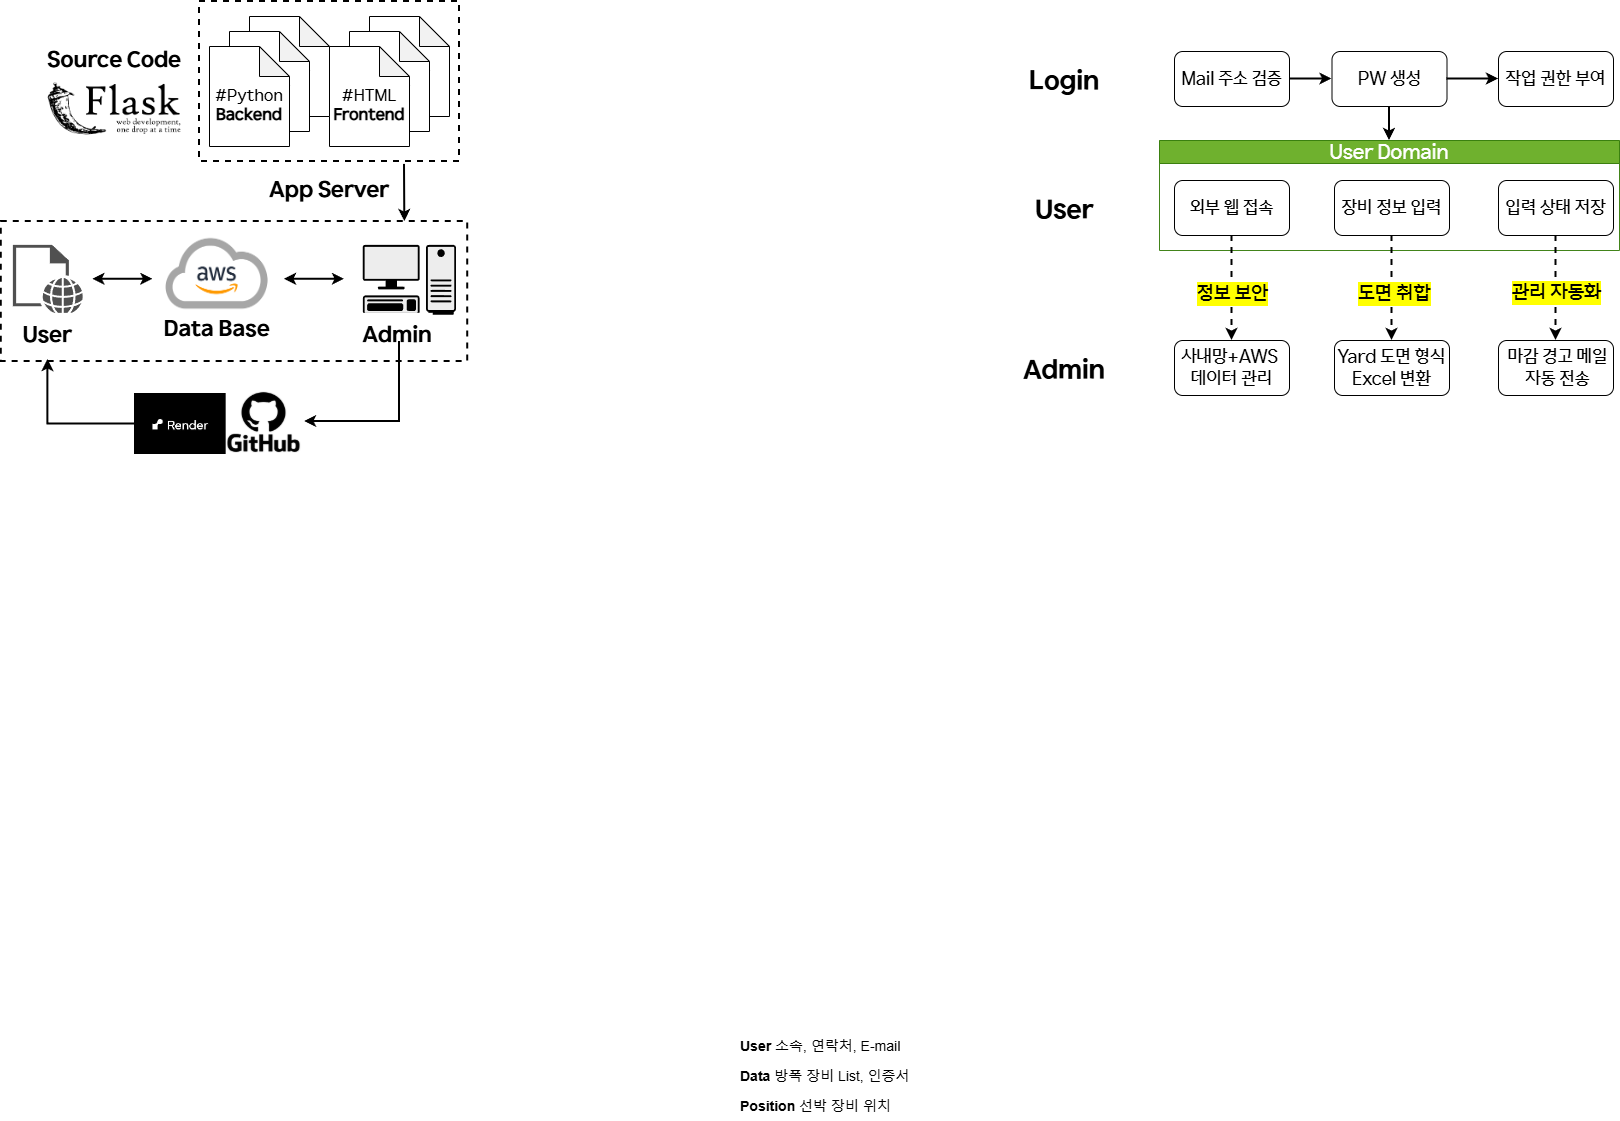

The diagram above was exported from draw.io. Its source (the exported page's mxGraphModel, read from the mxfile embedded in the PNG):
<mxGraphModel dx="3482" dy="2118" grid="1" gridSize="10" guides="1" tooltips="1" connect="1" arrows="1" fold="1" page="1" pageScale="1" pageWidth="827" pageHeight="1169" math="0" shadow="0">
  <root>
    <mxCell id="0" />
    <mxCell id="1" parent="0" />
    <mxCell id="edkDDNtD3hpGfq71PkZ--18" value="&lt;font style=&quot;font-size: 14px;&quot;&gt;&lt;b style=&quot;&quot;&gt;Position&lt;/b&gt; 선박 장비 위치&amp;nbsp;&lt;/font&gt;" style="text;strokeColor=none;fillColor=none;align=left;verticalAlign=middle;spacingLeft=4;spacingRight=4;overflow=hidden;points=[[0,0.5],[1,0.5]];portConstraint=eastwest;rotatable=0;whiteSpace=wrap;html=1;dashed=1;" parent="1" vertex="1">
      <mxGeometry x="-370" y="1010" width="180" height="30" as="geometry" />
    </mxCell>
    <mxCell id="edkDDNtD3hpGfq71PkZ--17" value="&lt;font style=&quot;font-size: 14px;&quot;&gt;&lt;b style=&quot;&quot;&gt;Data&lt;/b&gt; 방폭 장비 List, 인증서&lt;/font&gt;" style="text;align=left;verticalAlign=middle;spacingLeft=4;spacingRight=4;overflow=hidden;points=[[0,0.5],[1,0.5]];portConstraint=eastwest;rotatable=0;whiteSpace=wrap;html=1;strokeColor=none;dashed=1;" parent="1" vertex="1">
      <mxGeometry x="-370" y="980" width="180" height="30" as="geometry" />
    </mxCell>
    <mxCell id="edkDDNtD3hpGfq71PkZ--16" value="&lt;font style=&quot;font-size: 14px;&quot;&gt;&lt;b&gt;User&lt;/b&gt;&amp;nbsp;소속, 연락처, E-mail&lt;/font&gt;" style="text;align=left;verticalAlign=middle;spacingLeft=4;spacingRight=4;overflow=hidden;points=[[0,0.5],[1,0.5]];portConstraint=eastwest;rotatable=0;whiteSpace=wrap;html=1;perimeterSpacing=0;dashed=1;strokeColor=none;" parent="1" vertex="1">
      <mxGeometry x="-370" y="950" width="180" height="30" as="geometry" />
    </mxCell>
    <mxCell id="E9hsQxRl4FJ7_HClxVdp-56" style="edgeStyle=orthogonalEdgeStyle;rounded=0;orthogonalLoop=1;jettySize=auto;html=1;exitX=1;exitY=0.5;exitDx=0;exitDy=0;" parent="1" source="edkDDNtD3hpGfq71PkZ--17" target="edkDDNtD3hpGfq71PkZ--17" edge="1">
      <mxGeometry relative="1" as="geometry" />
    </mxCell>
    <mxCell id="-IHRxDXbb6TF0VfyF2rW-14" value="" style="group" parent="1" vertex="1" connectable="0">
      <mxGeometry x="-100" y="-30" width="615" height="349" as="geometry" />
    </mxCell>
    <mxCell id="edkDDNtD3hpGfq71PkZ--1" value="&lt;font&gt;Mail 주소 검증&lt;/font&gt;" style="rounded=1;whiteSpace=wrap;html=1;fontFamily=HD현대체 Medium;fontSize=18;" parent="-IHRxDXbb6TF0VfyF2rW-14" vertex="1">
      <mxGeometry x="170" width="115" height="55" as="geometry" />
    </mxCell>
    <mxCell id="edkDDNtD3hpGfq71PkZ--2" value="&lt;font&gt;PW 생성&lt;/font&gt;" style="whiteSpace=wrap;html=1;rounded=1;fontFamily=HD현대체 Medium;fontSize=18;" parent="-IHRxDXbb6TF0VfyF2rW-14" vertex="1">
      <mxGeometry x="327.5" width="115" height="55" as="geometry" />
    </mxCell>
    <mxCell id="edkDDNtD3hpGfq71PkZ--6" value="&lt;span&gt;&lt;font&gt;작업 권한 부여&lt;/font&gt;&lt;/span&gt;" style="whiteSpace=wrap;html=1;rounded=1;fontFamily=HD현대체 Medium;fontSize=18;" parent="-IHRxDXbb6TF0VfyF2rW-14" vertex="1">
      <mxGeometry x="494" width="115" height="55" as="geometry" />
    </mxCell>
    <mxCell id="l-jCHVFoO6IfpWyF8wH8-52" value="&lt;font&gt;Login&lt;/font&gt;" style="rounded=0;whiteSpace=wrap;html=1;fontSize=26;strokeColor=none;fontFamily=HD현대체 Bold;" parent="-IHRxDXbb6TF0VfyF2rW-14" vertex="1">
      <mxGeometry width="120" height="60" as="geometry" />
    </mxCell>
    <mxCell id="-IHRxDXbb6TF0VfyF2rW-11" value="" style="group" parent="-IHRxDXbb6TF0VfyF2rW-14" vertex="1" connectable="0">
      <mxGeometry y="89" width="615" height="260" as="geometry" />
    </mxCell>
    <mxCell id="E9hsQxRl4FJ7_HClxVdp-35" value="&lt;span&gt;&lt;font style=&quot;font-size: 18px;&quot; face=&quot;HD현대체 Medium&quot;&gt;사내망+AWS&amp;nbsp;&lt;br&gt;데이터 관리&lt;/font&gt;&lt;/span&gt;" style="whiteSpace=wrap;html=1;rounded=1;fontSize=16;" parent="-IHRxDXbb6TF0VfyF2rW-11" vertex="1">
      <mxGeometry x="170" y="200" width="115" height="55" as="geometry" />
    </mxCell>
    <mxCell id="tJ2w9ovYZYxpZvMZS7qf-40" value="&lt;span&gt;&lt;font style=&quot;font-size: 18px;&quot; face=&quot;HD현대체 Medium&quot;&gt;Yard 도면 형식Excel 변환&lt;/font&gt;&lt;/span&gt;" style="whiteSpace=wrap;html=1;rounded=1;fontSize=16;" parent="-IHRxDXbb6TF0VfyF2rW-11" vertex="1">
      <mxGeometry x="330" y="200" width="115" height="55" as="geometry" />
    </mxCell>
    <mxCell id="tJ2w9ovYZYxpZvMZS7qf-31" value="&lt;font style=&quot;font-size: 18px;&quot; face=&quot;HD현대체 Medium&quot;&gt;&amp;nbsp;마감 경고 메일&lt;/font&gt;&lt;div&gt;&lt;font style=&quot;font-size: 18px;&quot; face=&quot;HD현대체 Medium&quot;&gt;&amp;nbsp;자동 전송&lt;/font&gt;&lt;/div&gt;" style="whiteSpace=wrap;html=1;rounded=1;fontSize=16;" parent="-IHRxDXbb6TF0VfyF2rW-11" vertex="1">
      <mxGeometry x="494" y="200" width="115" height="55" as="geometry" />
    </mxCell>
    <mxCell id="l-jCHVFoO6IfpWyF8wH8-54" value="User" style="rounded=0;whiteSpace=wrap;html=1;fontSize=26;strokeColor=none;fontFamily=HD현대체 Bold;" parent="-IHRxDXbb6TF0VfyF2rW-11" vertex="1">
      <mxGeometry y="40" width="120" height="60" as="geometry" />
    </mxCell>
    <mxCell id="l-jCHVFoO6IfpWyF8wH8-55" value="Admin" style="rounded=0;whiteSpace=wrap;html=1;fontSize=26;strokeColor=none;fontFamily=HD현대체 Bold;" parent="-IHRxDXbb6TF0VfyF2rW-11" vertex="1">
      <mxGeometry y="200" width="120" height="60" as="geometry" />
    </mxCell>
    <mxCell id="-IHRxDXbb6TF0VfyF2rW-10" value="" style="group" parent="-IHRxDXbb6TF0VfyF2rW-11" vertex="1" connectable="0">
      <mxGeometry x="155" width="460" height="110" as="geometry" />
    </mxCell>
    <mxCell id="-IHRxDXbb6TF0VfyF2rW-9" value="" style="group" parent="-IHRxDXbb6TF0VfyF2rW-10" vertex="1" connectable="0">
      <mxGeometry width="460" height="110" as="geometry" />
    </mxCell>
    <mxCell id="tJ2w9ovYZYxpZvMZS7qf-17" value="&lt;font&gt;&lt;span&gt;User Domain&lt;/span&gt;&lt;/font&gt;" style="swimlane;whiteSpace=wrap;html=1;fillColor=#60a917;strokeColor=#2D7600;fontFamily=HD현대체 Medium;fontStyle=0;fontSize=20;fontColor=#ffffff;opacity=90;" parent="-IHRxDXbb6TF0VfyF2rW-9" vertex="1">
      <mxGeometry width="460" height="110" as="geometry" />
    </mxCell>
    <mxCell id="tJ2w9ovYZYxpZvMZS7qf-29" value="&lt;font&gt;입력 상태 저장&lt;/font&gt;" style="whiteSpace=wrap;html=1;rounded=1;fontFamily=HD현대체 Medium;fontSize=18;" parent="tJ2w9ovYZYxpZvMZS7qf-17" vertex="1">
      <mxGeometry x="339" y="40" width="115" height="55" as="geometry" />
    </mxCell>
    <mxCell id="-IHRxDXbb6TF0VfyF2rW-8" value="" style="group" parent="tJ2w9ovYZYxpZvMZS7qf-17" vertex="1" connectable="0">
      <mxGeometry x="15" y="40" width="275" height="55" as="geometry" />
    </mxCell>
    <mxCell id="tJ2w9ovYZYxpZvMZS7qf-25" value="&lt;font&gt;장비 정보 입력&lt;/font&gt;" style="whiteSpace=wrap;html=1;rounded=1;fontFamily=HD현대체 Medium;fontSize=18;" parent="-IHRxDXbb6TF0VfyF2rW-8" vertex="1">
      <mxGeometry x="160" width="115" height="55" as="geometry" />
    </mxCell>
    <mxCell id="E9hsQxRl4FJ7_HClxVdp-30" value="&lt;font&gt;외부 웹 접속&lt;/font&gt;" style="rounded=1;whiteSpace=wrap;html=1;fontFamily=HD현대체 Medium;fontSize=18;" parent="-IHRxDXbb6TF0VfyF2rW-8" vertex="1">
      <mxGeometry width="115" height="55" as="geometry" />
    </mxCell>
    <mxCell id="tJ2w9ovYZYxpZvMZS7qf-32" value="" style="rounded=0;orthogonalLoop=1;jettySize=auto;html=1;exitX=0.5;exitY=1;exitDx=0;exitDy=0;entryX=0.5;entryY=0;entryDx=0;entryDy=0;dashed=1;strokeWidth=2;" parent="-IHRxDXbb6TF0VfyF2rW-11" source="tJ2w9ovYZYxpZvMZS7qf-29" target="tJ2w9ovYZYxpZvMZS7qf-31" edge="1">
      <mxGeometry relative="1" as="geometry">
        <mxPoint x="579.5800000000004" y="237.5" as="sourcePoint" />
        <mxPoint x="580" y="400" as="targetPoint" />
      </mxGeometry>
    </mxCell>
    <mxCell id="tJ2w9ovYZYxpZvMZS7qf-33" value="&lt;span&gt;&lt;span&gt;관리 자동화&lt;/span&gt;&lt;/span&gt;" style="edgeLabel;html=1;align=center;verticalAlign=middle;resizable=0;points=[];labelBackgroundColor=light-dark(#FFFF00,#323200);fontFamily=HD현대체 Medium;fontSize=20;fontStyle=0" parent="tJ2w9ovYZYxpZvMZS7qf-32" vertex="1" connectable="0">
      <mxGeometry x="0.1158" y="1" relative="1" as="geometry">
        <mxPoint x="-1" y="-2" as="offset" />
      </mxGeometry>
    </mxCell>
    <mxCell id="E9hsQxRl4FJ7_HClxVdp-39" style="rounded=0;orthogonalLoop=1;jettySize=auto;html=1;entryX=0.5;entryY=0;entryDx=0;entryDy=0;exitX=0.5;exitY=1;exitDx=0;exitDy=0;dashed=1;strokeWidth=2;" parent="-IHRxDXbb6TF0VfyF2rW-11" source="tJ2w9ovYZYxpZvMZS7qf-25" target="tJ2w9ovYZYxpZvMZS7qf-40" edge="1">
      <mxGeometry relative="1" as="geometry">
        <mxPoint x="384.58" y="280" as="targetPoint" />
        <mxPoint x="384.58" y="88" as="sourcePoint" />
      </mxGeometry>
    </mxCell>
    <mxCell id="E9hsQxRl4FJ7_HClxVdp-40" value="&lt;span&gt;&lt;font&gt;도면 취합&lt;/font&gt;&lt;/span&gt;" style="edgeLabel;html=1;align=center;verticalAlign=middle;resizable=0;points=[];labelBackgroundColor=light-dark(#FFFF00,#323200);fontFamily=HD현대체 Medium;fontSize=20;fontStyle=0" parent="E9hsQxRl4FJ7_HClxVdp-39" vertex="1" connectable="0">
      <mxGeometry x="0.0978" y="1" relative="1" as="geometry">
        <mxPoint x="1" as="offset" />
      </mxGeometry>
    </mxCell>
    <mxCell id="E9hsQxRl4FJ7_HClxVdp-42" style="rounded=0;orthogonalLoop=1;jettySize=auto;html=1;entryX=0.5;entryY=0;entryDx=0;entryDy=0;exitX=0.5;exitY=1;exitDx=0;exitDy=0;dashed=1;strokeWidth=2;" parent="-IHRxDXbb6TF0VfyF2rW-11" source="E9hsQxRl4FJ7_HClxVdp-30" target="E9hsQxRl4FJ7_HClxVdp-35" edge="1">
      <mxGeometry relative="1" as="geometry">
        <mxPoint x="218.64" y="270" as="targetPoint" />
        <mxPoint x="221.35" y="90" as="sourcePoint" />
      </mxGeometry>
    </mxCell>
    <mxCell id="E9hsQxRl4FJ7_HClxVdp-43" value="&lt;span&gt;&lt;font&gt;정보 보안&lt;/font&gt;&lt;/span&gt;" style="edgeLabel;html=1;align=center;verticalAlign=middle;resizable=0;points=[];labelBackgroundColor=light-dark(#FFFF00,#323200);fontFamily=HD현대체 Medium;fontSize=20;fontStyle=0" parent="E9hsQxRl4FJ7_HClxVdp-42" vertex="1" connectable="0">
      <mxGeometry x="0.0978" y="1" relative="1" as="geometry">
        <mxPoint x="-1" as="offset" />
      </mxGeometry>
    </mxCell>
    <mxCell id="edkDDNtD3hpGfq71PkZ--3" value="" style="edgeStyle=orthogonalEdgeStyle;rounded=0;orthogonalLoop=1;jettySize=auto;html=1;strokeWidth=2;" parent="-IHRxDXbb6TF0VfyF2rW-14" source="edkDDNtD3hpGfq71PkZ--1" target="edkDDNtD3hpGfq71PkZ--2" edge="1">
      <mxGeometry relative="1" as="geometry" />
    </mxCell>
    <mxCell id="edkDDNtD3hpGfq71PkZ--7" value="" style="edgeStyle=orthogonalEdgeStyle;rounded=0;orthogonalLoop=1;jettySize=auto;html=1;strokeWidth=2;" parent="-IHRxDXbb6TF0VfyF2rW-14" source="edkDDNtD3hpGfq71PkZ--2" target="edkDDNtD3hpGfq71PkZ--6" edge="1">
      <mxGeometry relative="1" as="geometry" />
    </mxCell>
    <mxCell id="l-jCHVFoO6IfpWyF8wH8-57" value="" style="edgeStyle=orthogonalEdgeStyle;rounded=0;orthogonalLoop=1;jettySize=auto;html=1;strokeWidth=2;entryX=0.5;entryY=0;entryDx=0;entryDy=0;exitX=0.5;exitY=1;exitDx=0;exitDy=0;" parent="-IHRxDXbb6TF0VfyF2rW-14" source="edkDDNtD3hpGfq71PkZ--2" target="tJ2w9ovYZYxpZvMZS7qf-17" edge="1">
      <mxGeometry relative="1" as="geometry">
        <mxPoint x="388" y="89" as="targetPoint" />
        <mxPoint x="385" y="59" as="sourcePoint" />
      </mxGeometry>
    </mxCell>
    <mxCell id="l-jCHVFoO6IfpWyF8wH8-37" value="&lt;font&gt;Source Code&lt;/font&gt;" style="rounded=0;whiteSpace=wrap;html=1;strokeColor=none;fontFamily=HD현대체 Bold;fontSize=22;" parent="1" vertex="1">
      <mxGeometry x="-1060" y="-50" width="140" height="60" as="geometry" />
    </mxCell>
    <mxCell id="l-jCHVFoO6IfpWyF8wH8-62" value="App Server" style="rounded=0;whiteSpace=wrap;html=1;strokeColor=none;fontFamily=HD현대체 Bold;fontSize=22;" parent="1" vertex="1">
      <mxGeometry x="-845" y="80.03" width="140" height="60" as="geometry" />
    </mxCell>
    <mxCell id="8wcpYMWsVJDnqcAF6DCu-1" value="" style="shape=image;verticalLabelPosition=bottom;verticalAlign=top;imageAspect=0;image=data:image/png,(base64 omitted: 9712 chars);" vertex="1" parent="1">
      <mxGeometry x="-1060" width="140" height="54.6" as="geometry" />
    </mxCell>
    <mxCell id="8wcpYMWsVJDnqcAF6DCu-40" value="" style="endArrow=classic;html=1;rounded=0;strokeWidth=2;exitX=0.818;exitY=1.018;exitDx=0;exitDy=0;exitPerimeter=0;" edge="1" parent="1">
      <mxGeometry width="50" height="50" relative="1" as="geometry">
        <mxPoint x="-700.0000000000001" y="82.91000000000011" as="sourcePoint" />
        <mxPoint x="-699.68" y="140.03" as="targetPoint" />
      </mxGeometry>
    </mxCell>
    <mxCell id="l-jCHVFoO6IfpWyF8wH8-60" value="" style="rounded=0;whiteSpace=wrap;html=1;strokeColor=default;strokeWidth=2;dashed=1;" parent="1" vertex="1">
      <mxGeometry x="-1103.23" y="140.03" width="466.45" height="139.97" as="geometry" />
    </mxCell>
    <mxCell id="l-jCHVFoO6IfpWyF8wH8-63" value="" style="shape=mxgraph.networks2.icon;aspect=fixed;fillColor=#EDEDED;strokeColor=#000000;gradientColor=#5B6163;network2IconShadow=1;network2bgFillColor=none;labelPosition=center;verticalLabelPosition=bottom;align=center;verticalAlign=top;network2Icon=mxgraph.networks2.pc;network2IconYOffset=-0.0593;network2IconW=0.9999;network2IconH=0.7096;" parent="1" vertex="1">
      <mxGeometry x="-741.73125" y="163.3525027076564" width="93.29" height="69.9675" as="geometry" />
    </mxCell>
    <mxCell id="l-jCHVFoO6IfpWyF8wH8-66" value="" style="sketch=0;pointerEvents=1;shadow=0;dashed=0;html=1;strokeColor=none;fillColor=#505050;labelPosition=center;verticalLabelPosition=bottom;verticalAlign=top;outlineConnect=0;align=center;shape=mxgraph.office.concepts.web_page;" parent="1" vertex="1">
      <mxGeometry x="-1091.56875" y="163.3525027076564" width="69.9675" height="69.96750812296928" as="geometry" />
    </mxCell>
    <mxCell id="mIFPjRoiOO5-gJgXzG39-1" value="Admin" style="rounded=0;whiteSpace=wrap;html=1;strokeColor=none;fontFamily=HD현대체 Bold;fontSize=22;" parent="1" vertex="1">
      <mxGeometry x="-741.73125" y="231.3200108306257" width="69.9675" height="46.64500541531285" as="geometry" />
    </mxCell>
    <mxCell id="mIFPjRoiOO5-gJgXzG39-2" value="User" style="rounded=0;whiteSpace=wrap;html=1;strokeColor=none;fontFamily=HD현대체 Bold;fontSize=22;" parent="1" vertex="1">
      <mxGeometry x="-1091.5687500000004" y="231.35499458468715" width="69.9675" height="46.64500541531285" as="geometry" />
    </mxCell>
    <mxCell id="l-jCHVFoO6IfpWyF8wH8-38" value="&lt;font&gt;Data Base&lt;/font&gt;" style="rounded=0;whiteSpace=wrap;html=1;strokeColor=none;fontFamily=HD현대체 Bold;fontSize=22;" parent="1" vertex="1">
      <mxGeometry x="-951.6337500000003" y="219.69374323085896" width="128.85681250000002" height="58.306256769141065" as="geometry" />
    </mxCell>
    <mxCell id="l-jCHVFoO6IfpWyF8wH8-24" value="" style="shape=image;verticalLabelPosition=bottom;verticalAlign=top;imageAspect=0;aspect=fixed;image=data:image/png,(base64 omitted: 45484 chars);" parent="1" vertex="1">
      <mxGeometry x="-951.63375" y="140.03" width="128.27375" height="104.95125" as="geometry" />
    </mxCell>
    <mxCell id="-IHRxDXbb6TF0VfyF2rW-17" value="" style="endArrow=classic;startArrow=classic;html=1;rounded=0;strokeWidth=2;" parent="1" edge="1">
      <mxGeometry width="50" height="50" relative="1" as="geometry">
        <mxPoint x="-1011.6300000000001" y="197.75" as="sourcePoint" />
        <mxPoint x="-951.6300000000001" y="197.75" as="targetPoint" />
      </mxGeometry>
    </mxCell>
    <mxCell id="l-jCHVFoO6IfpWyF8wH8-30" value="" style="endArrow=classic;startArrow=classic;html=1;rounded=0;strokeWidth=2;" parent="1" edge="1">
      <mxGeometry width="50" height="50" relative="1" as="geometry">
        <mxPoint x="-820.0000000000002" y="197.75" as="sourcePoint" />
        <mxPoint x="-760.0000000000002" y="197.75" as="targetPoint" />
      </mxGeometry>
    </mxCell>
    <mxCell id="l-jCHVFoO6IfpWyF8wH8-36" value="" style="rounded=0;whiteSpace=wrap;html=1;dashed=1;strokeWidth=2;" parent="1" vertex="1">
      <mxGeometry x="-905" y="-80" width="260" height="160" as="geometry" />
    </mxCell>
    <mxCell id="l-jCHVFoO6IfpWyF8wH8-22" value="&lt;font style=&quot;font-size: 13px;&quot;&gt;#HTML&lt;/font&gt;" style="shape=note;whiteSpace=wrap;html=1;backgroundOutline=1;darkOpacity=0.05;" parent="1" vertex="1">
      <mxGeometry x="-735" y="-65" width="80" height="100" as="geometry" />
    </mxCell>
    <mxCell id="l-jCHVFoO6IfpWyF8wH8-21" value="&lt;font style=&quot;font-size: 13px;&quot;&gt;#HTML&lt;/font&gt;" style="shape=note;whiteSpace=wrap;html=1;backgroundOutline=1;darkOpacity=0.05;" parent="1" vertex="1">
      <mxGeometry x="-755" y="-50" width="80" height="100" as="geometry" />
    </mxCell>
    <mxCell id="l-jCHVFoO6IfpWyF8wH8-19" value="&lt;div&gt;&lt;font&gt;&lt;font&gt;&lt;br&gt;&lt;/font&gt;&lt;/font&gt;&lt;/div&gt;&lt;font&gt;&lt;font&gt;#HTML&lt;/font&gt;&lt;/font&gt;&lt;div&gt;&lt;b&gt;Frontend&lt;/b&gt;&lt;/div&gt;" style="shape=note;whiteSpace=wrap;html=1;backgroundOutline=1;darkOpacity=0.05;fontFamily=HD현대체 Medium;fontSize=16;" parent="1" vertex="1">
      <mxGeometry x="-775" y="-35" width="80" height="100" as="geometry" />
    </mxCell>
    <mxCell id="l-jCHVFoO6IfpWyF8wH8-32" value="&lt;font style=&quot;font-size: 13px;&quot;&gt;#HTML&lt;/font&gt;" style="shape=note;whiteSpace=wrap;html=1;backgroundOutline=1;darkOpacity=0.05;" parent="1" vertex="1">
      <mxGeometry x="-855" y="-65" width="80" height="100" as="geometry" />
    </mxCell>
    <mxCell id="l-jCHVFoO6IfpWyF8wH8-33" value="&lt;font style=&quot;font-size: 13px;&quot;&gt;#HTML&lt;/font&gt;" style="shape=note;whiteSpace=wrap;html=1;backgroundOutline=1;darkOpacity=0.05;" parent="1" vertex="1">
      <mxGeometry x="-875" y="-50" width="80" height="100" as="geometry" />
    </mxCell>
    <mxCell id="l-jCHVFoO6IfpWyF8wH8-34" value="&lt;div&gt;&lt;font&gt;&lt;font&gt;&lt;br&gt;&lt;/font&gt;&lt;/font&gt;&lt;/div&gt;&lt;font&gt;&lt;font&gt;#Python&lt;/font&gt;&lt;/font&gt;&lt;div&gt;&lt;b&gt;Backend&lt;/b&gt;&lt;/div&gt;" style="shape=note;whiteSpace=wrap;html=1;backgroundOutline=1;darkOpacity=0.05;fontFamily=HD현대체 Medium;fontSize=16;" parent="1" vertex="1">
      <mxGeometry x="-895" y="-35" width="80" height="100" as="geometry" />
    </mxCell>
    <mxCell id="8wcpYMWsVJDnqcAF6DCu-23" style="edgeStyle=orthogonalEdgeStyle;rounded=0;orthogonalLoop=1;jettySize=auto;html=1;entryX=0.5;entryY=1;entryDx=0;entryDy=0;strokeWidth=2;" edge="1" parent="1" source="8wcpYMWsVJDnqcAF6DCu-18" target="mIFPjRoiOO5-gJgXzG39-2">
      <mxGeometry relative="1" as="geometry" />
    </mxCell>
    <mxCell id="8wcpYMWsVJDnqcAF6DCu-22" style="edgeStyle=orthogonalEdgeStyle;rounded=0;orthogonalLoop=1;jettySize=auto;html=1;strokeWidth=2;" edge="1" parent="1" target="8wcpYMWsVJDnqcAF6DCu-17">
      <mxGeometry relative="1" as="geometry">
        <mxPoint x="-705.03" y="259.99501624593836" as="sourcePoint" />
        <mxPoint x="-799.9999999999998" y="369.03" as="targetPoint" />
        <Array as="points">
          <mxPoint x="-705" y="340" />
        </Array>
      </mxGeometry>
    </mxCell>
    <mxCell id="8wcpYMWsVJDnqcAF6DCu-39" value="" style="group" vertex="1" connectable="0" parent="1">
      <mxGeometry x="-970" y="320" width="170" height="63" as="geometry" />
    </mxCell>
    <mxCell id="8wcpYMWsVJDnqcAF6DCu-17" value="" style="shape=image;verticalLabelPosition=bottom;verticalAlign=top;imageAspect=0;image=https://encrypted-tbn0.gstatic.com/images?q=tbn:ANd9GcTr0JK7xRMxDrc1DPmLhL98yBjUOx8l1ILpFQ&amp;s;" vertex="1" parent="8wcpYMWsVJDnqcAF6DCu-39">
      <mxGeometry x="88.97" y="-10" width="81.03" height="62" as="geometry" />
    </mxCell>
    <mxCell id="8wcpYMWsVJDnqcAF6DCu-18" value="" style="shape=image;verticalLabelPosition=bottom;verticalAlign=top;imageAspect=0;image=data:image/png,(base64 omitted: 2172 chars);" vertex="1" parent="8wcpYMWsVJDnqcAF6DCu-39">
      <mxGeometry y="-8" width="91.67" height="61" as="geometry" />
    </mxCell>
  </root>
</mxGraphModel>